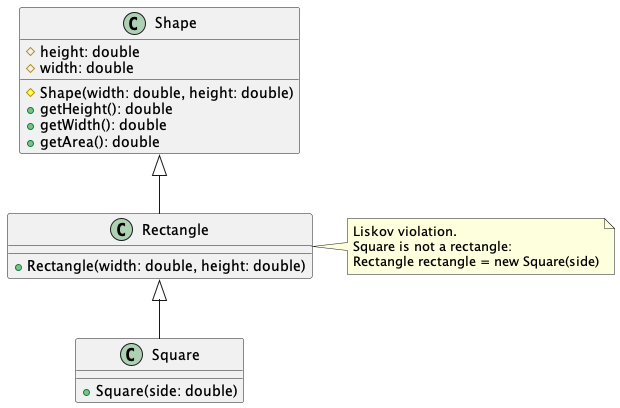

The diagram above was rendered by PlantUML. Its source (embedded in the PNG):
@startuml

class Shape {
  # height: double
  # width: double
  # Shape(width: double, height: double)
  + getHeight(): double
  + getWidth(): double
  + getArea(): double
}

class Rectangle extends Shape{
    + Rectangle(width: double, height: double)
}
note right of Rectangle
    Liskov violation.
    Square is not a rectangle:
    Rectangle rectangle = new Square(side)
end note


class Square extends Rectangle{
    + Square(side: double)
}

@enduml